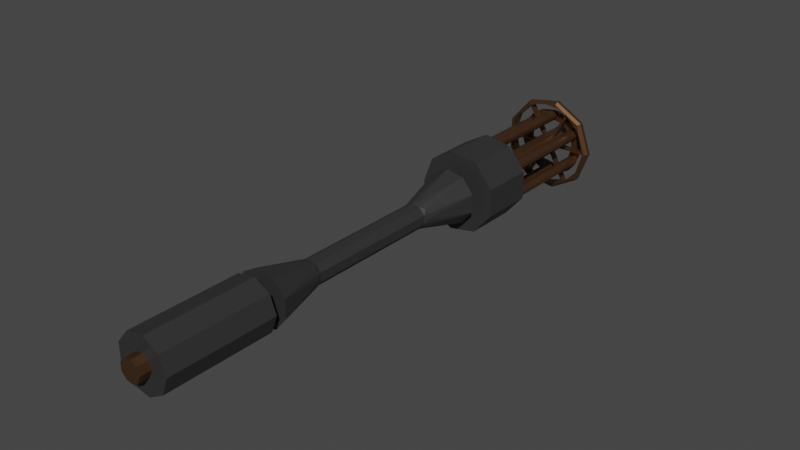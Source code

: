# Source: Weapon-Electric-Barrel.blend  (saved by Blender 2.81.16; exported with 4.5.12 LTS)
import bpy
from mathutils import Matrix  # noqa: F401  (used for matrix-valued properties, if any)

bpy.ops.wm.read_factory_settings(use_empty=True)
scene = bpy.context.scene
scene.name = 'Scene'

# ---- collections
col_collection = bpy.data.collections.new('Collection'); scene.collection.children.link(col_collection)

# ---- materials (node trees are filled in below, after node groups)
mat_copper_part = bpy.data.materials.new('Copper part')
mat_copper_part.alpha_threshold = 0.0
mat_copper_part.use_transparent_shadow = False
mat_copper_part.line_color = (0.0, 0.0, 0.0, 1.0)
mat_outer_layer_metal = bpy.data.materials.new('Outer layer metal')
mat_outer_layer_metal.use_transparent_shadow = False

# ---- material node trees
mat_copper_part.use_nodes = True; mat_copper_part.node_tree.nodes.clear()
_N = mat_copper_part.node_tree.nodes; _L = mat_copper_part.node_tree.links
n0 = _N.new('ShaderNodeOutputMaterial'); n0.name = 'Material Output'; n0.location = (300, 300)
n1 = _N.new('ShaderNodeBsdfPrincipled'); n1.name = 'Principled BSDF'; n1.location = (10, 300)
n1.distribution = 'GGX'
n1.subsurface_method = 'BURLEY'
n1.inputs[0].default_value = (0.1559, 0.07819, 0.03689, 1.0)
n1.inputs[1].default_value = 0.8
n1.inputs[2].default_value = 0.4
n1.inputs[3].default_value = 1.45
n1.inputs[27].default_value = (0.0, 0.0, 0.0, 1.0)
n1.inputs[28].default_value = 1.0
_L.new(n1.outputs[0], n0.inputs[0])
n0.is_active_output = True
mat_outer_layer_metal.use_nodes = True; mat_outer_layer_metal.node_tree.nodes.clear()
_N = mat_outer_layer_metal.node_tree.nodes; _L = mat_outer_layer_metal.node_tree.links
n0 = _N.new('ShaderNodeOutputMaterial'); n0.name = 'Material Output'; n0.location = (300, 300)
n1 = _N.new('ShaderNodeBsdfPrincipled'); n1.name = 'Principled BSDF'; n1.location = (10, 300)
n1.distribution = 'GGX'
n1.subsurface_method = 'BURLEY'
n1.inputs[0].default_value = (0.0291, 0.0291, 0.0291, 1.0)
n1.inputs[3].default_value = 1.45
n1.inputs[27].default_value = (0.0, 0.0, 0.0, 1.0)
n1.inputs[28].default_value = 1.0
_L.new(n1.outputs[0], n0.inputs[0])
n0.is_active_output = True

# ---- world
world_world = bpy.data.worlds.new('World'); scene.world = world_world
world_world.use_nodes = True; world_world.node_tree.nodes.clear()
_N = world_world.node_tree.nodes; _L = world_world.node_tree.links
n0 = _N.new('ShaderNodeOutputWorld'); n0.name = 'World Output'; n0.location = (300, 300)
n1 = _N.new('ShaderNodeBackground'); n1.name = 'Background'; n1.location = (10, 300)
n1.inputs[0].default_value = (0.05088, 0.05088, 0.05088, 1.0)
_L.new(n1.outputs[0], n0.inputs[0])
n0.is_active_output = True
world_world.color = (0.05088, 0.05088, 0.05088)
world_world.use_sun_shadow = False
world_world.sun_shadow_jitter_overblur = 0.0

# ---- meshes
me_weapon_electric_barrel = bpy.data.meshes.new('Weapon-Electric-Barrel')
me_weapon_electric_barrel.from_pydata([(0.03878, 0.09217, -3.925), (0.1891, 0.3525, -3.925), (0.04634, 0.08862, -3.925), (0.1964, 0.3485, -3.925), (0.05357, 0.08444, -3.925), (0.2036, 0.3443, -3.925), (0.2107, 0.34, -3.925), (0.06043, 0.07967, -3.925), (0.2107, 0.34, -3.875), (0.06043, 0.07967, -3.875), (0.05357, 0.08444, -3.875), (0.2036, 0.3443, -3.875), (0.1964, 0.3485, -3.875), (0.04634, 0.08862, -3.875), (0.1891, 0.3525, -3.875), (0.03878, 0.09217, -3.875), (-0.06043, 0.07967, -3.925), (-0.2107, 0.34, -3.925), (-0.05357, 0.08444, -3.925), (-0.2036, 0.3443, -3.925), (-0.04634, 0.08862, -3.925), (-0.1964, 0.3485, -3.925), (-0.1891, 0.3525, -3.925), (-0.03878, 0.09217, -3.925), (-0.1891, 0.3525, -3.875), (-0.03878, 0.09217, -3.875), (-0.04634, 0.08862, -3.875), (-0.1964, 0.3485, -3.875), (-0.2036, 0.3443, -3.875), (-0.05357, 0.08444, -3.875), (-0.2107, 0.34, -3.875), (-0.06043, 0.07967, -3.875), (-0.09922, -0.0125, -3.925), (-0.3998, -0.0125, -3.925), (-0.09991, -0.004176, -3.925), (-0.4, -0.004167, -3.925), (-0.09991, 0.004176, -3.925), (-0.4, 0.004167, -3.925), (-0.3998, 0.0125, -3.925), (-0.09922, 0.0125, -3.925), (-0.3998, 0.0125, -3.875), (-0.09922, 0.0125, -3.875), (-0.09991, 0.004176, -3.875), (-0.4, 0.004167, -3.875), (-0.4, -0.004167, -3.875), (-0.09991, -0.004176, -3.875), (-0.3998, -0.0125, -3.875), (-0.09922, -0.0125, -3.875), (-0.03878, -0.09217, -3.925), (-0.1891, -0.3525, -3.925), (-0.04634, -0.08862, -3.925), (-0.1964, -0.3485, -3.925), (-0.05357, -0.08444, -3.925), (-0.2036, -0.3443, -3.925), (-0.2107, -0.34, -3.925), (-0.06043, -0.07967, -3.925), (-0.2107, -0.34, -3.875), (-0.06043, -0.07967, -3.875), (-0.05357, -0.08444, -3.875), (-0.2036, -0.3443, -3.875), (-0.1964, -0.3485, -3.875), (-0.04634, -0.08862, -3.875), (-0.1891, -0.3525, -3.875), (-0.03878, -0.09217, -3.875), (0.06043, -0.07967, -3.925), (0.2107, -0.34, -3.925), (0.05357, -0.08444, -3.925), (0.2036, -0.3443, -3.925), (0.04634, -0.08862, -3.925), (0.1964, -0.3485, -3.925), (0.1891, -0.3525, -3.925), (0.03878, -0.09217, -3.925), (0.1891, -0.3525, -3.875), (0.03878, -0.09217, -3.875), (0.04634, -0.08862, -3.875), (0.1964, -0.3485, -3.875), (0.2036, -0.3443, -3.875), (0.05357, -0.08444, -3.875), (0.2107, -0.34, -3.875), (0.06043, -0.07967, -3.875), (0.09922, 0.0125, -3.875), (0.09991, 0.004176, -3.875), (0.3998, 0.0125, -3.875), (0.4, 0.004167, -3.875), (0.09991, -0.004176, -3.875), (0.4, -0.004167, -3.875), (0.3998, -0.0125, -3.875), (0.09922, -0.0125, -3.875), (0.09922, -0.0125, -3.925), (0.3998, -0.0125, -3.925), (0.09991, -0.004176, -3.925), (0.4, -0.004167, -3.925), (0.4, 0.004167, -3.925), (0.09991, 0.004176, -3.925), (0.3998, 0.0125, -3.925), (0.09922, 0.0125, -3.925), (-0.04911, 0.397, -3.85), (0.0, 0.4, -3.85), (0.0738, 0.4185, -3.857), (0.09748, 0.3879, -3.85), (0.1891, 0.3525, -3.85), (0.2, 0.3464, -3.85), (0.3256, 0.2732, -3.857), (0.3424, 0.2873, -3.883), (0.447, 0.0, -3.883), (0.447, 0.0, -3.917), (0.3424, -0.2873, -3.917), (0.3256, -0.2732, -3.943), (0.0738, -0.4185, -3.943), (0.2, -0.3464, -3.95), (0.1891, -0.3525, -3.95), (0.0, -0.4, -3.95), (-0.2125, -0.3681, -3.943), (-0.1891, -0.3525, -3.95), (-0.2, -0.3464, -3.95), (-0.2107, -0.34, -3.95), (-0.3464, -0.2, -3.95), (-0.3994, -0.1454, -3.943), (-0.3998, -0.0125, -3.95), (-0.4, 0.0, -3.95), (-0.3994, 0.1454, -3.943), (-0.3998, 0.0125, -3.95), (-0.3464, 0.2, -3.95), (-0.2125, 0.3681, -3.943), (-0.2107, 0.34, -3.95), (-0.2, 0.3464, -3.95), (-0.1891, 0.3525, -3.95), (-0.1444, 0.373, -3.95), (-0.09748, 0.3879, -3.95), (-0.04911, 0.397, -3.95), (0.0738, 0.4185, -3.943), (0.0, 0.4, -3.95), (0.09748, 0.3879, -3.95), (0.1891, 0.3525, -3.95), (0.2, 0.3464, -3.95), (0.3256, 0.2732, -3.943), (0.2107, 0.34, -3.95), (0.3464, 0.2, -3.95), (0.425, 0.0, -3.943), (0.3998, 0.0125, -3.95), (0.4, 0.0, -3.95), (0.3998, -0.0125, -3.95), (0.3464, -0.2, -3.95), (0.2107, -0.34, -3.95), (0.2107, 0.34, -3.85), (0.3464, 0.2, -3.85), (0.425, 0.0, -3.857), (0.3998, 0.0125, -3.85), (0.4, 0.0, -3.85), (0.3998, -0.0125, -3.85), (0.3464, -0.2, -3.85), (0.3256, -0.2732, -3.857), (0.2107, -0.34, -3.85), (0.2, -0.3464, -3.85), (0.0738, -0.4185, -3.857), (0.1891, -0.3525, -3.85), (0.0, -0.4, -3.85), (-0.2125, -0.3681, -3.857), (-0.1891, -0.3525, -3.85), (-0.2, -0.3464, -3.85), (-0.2107, -0.34, -3.85), (-0.3464, -0.2, -3.85), (-0.3994, -0.1454, -3.857), (-0.3998, -0.0125, -3.85), (-0.4, 0.0, -3.85), (-0.3994, 0.1454, -3.857), (-0.3998, 0.0125, -3.85), (-0.3464, 0.2, -3.85), (-0.2125, 0.3681, -3.857), (-0.2107, 0.34, -3.85), (-0.2, 0.3464, -3.85), (-0.1891, 0.3525, -3.85), (-0.1444, 0.373, -3.85), (-0.09748, 0.3879, -3.85), (0.07762, 0.4402, -3.883), (0.3424, 0.2873, -3.917), (0.3424, -0.2873, -3.883), (0.07762, -0.4402, -3.917), (0.07762, 0.4402, -3.917), (-0.2235, 0.3871, -3.883), (-0.2235, 0.3871, -3.917), (-0.42, 0.1529, -3.883), (-0.42, 0.1529, -3.917), (-0.42, -0.1529, -3.883), (-0.42, -0.1529, -3.917), (-0.2235, -0.3871, -3.883), (-0.2235, -0.3871, -3.917), (0.07762, -0.4402, -3.883), (-0.001879, -0.001577, -4.4), (-0.1, 0.0, -4.2), (-0.002453, 0.0, -4.4), (-0.0766, 0.06428, -4.2), (-0.001879, 0.001577, -4.4), (-0.01736, 0.09848, -4.2), (-0.000426, 0.002416, -4.4), (0.05, 0.0866, -4.2), (0.001227, 0.002125, -4.4), (0.09397, 0.0342, -4.2), (0.002306, 0.0008391, -4.4), (0.09397, -0.0342, -4.2), (0.002306, -0.0008391, -4.4), (0.05, -0.0866, -4.2), (0.001227, -0.002125, -4.4), (-0.01736, -0.09848, -4.2), (-0.000426, -0.002416, -4.4), (-0.0766, -0.06428, -4.2), (-0.01736, 0.09848, -2.95), (0.05, 0.0866, -2.95), (0.09397, 0.0342, -2.95), (-0.0766, 0.06428, -2.95), (-0.0766, -0.06428, -2.95), (-0.1, 0.0, -2.95), (-0.01736, -0.09848, -2.95), (0.09397, -0.0342, -2.95), (0.05, -0.0866, -2.95), (0.1884, -0.1427, -3.95), (0.1882, -0.1375, -2.95), (0.1949, -0.1125, -3.95), (0.1999, -0.1054, -2.95), (0.2178, -0.09182, -3.95), (0.2295, -0.08826, -2.95), (0.2486, -0.08859, -3.95), (0.2632, -0.0942, -2.95), (0.2753, -0.104, -3.95), (0.2851, -0.1204, -2.95), (0.2879, -0.1323, -3.95), (0.2851, -0.1546, -2.95), (0.2815, -0.1625, -3.95), (0.2632, -0.1808, -2.95), (0.2585, -0.1832, -3.95), (0.2295, -0.1867, -2.95), (0.2278, -0.1864, -3.95), (0.1999, -0.1696, -2.95), (0.201, -0.171, -3.95), (-0.02939, -0.2345, -3.95), (-0.008682, -0.2258, -2.95), (0.0, -0.225, -3.95), (0.025, -0.2317, -2.95), (0.02939, -0.2345, -3.95), (0.04698, -0.2579, -2.95), (0.04755, -0.2595, -3.95), (0.04698, -0.2921, -2.95), (0.04755, -0.2905, -3.95), (0.02939, -0.3155, -3.95), (0.025, -0.3183, -2.95), (0.0, -0.325, -3.95), (-0.008682, -0.3242, -2.95), (-0.02939, -0.3155, -3.95), (-0.0383, -0.3071, -2.95), (-0.04755, -0.2905, -3.95), (-0.05, -0.275, -2.95), (-0.04755, -0.2595, -3.95), (-0.0383, -0.2429, -2.95), (-0.2879, 0.1323, -3.95), (-0.2882, 0.1375, -2.95), (-0.2815, 0.1625, -3.95), (-0.2765, 0.1696, -2.95), (-0.2585, 0.1832, -3.95), (-0.2468, 0.1867, -2.95), (-0.2278, 0.1864, -3.95), (-0.2132, 0.1808, -2.95), (-0.201, 0.171, -3.95), (-0.1912, 0.1546, -2.95), (-0.1884, 0.1427, -3.95), (-0.1912, 0.1204, -2.95), (-0.1949, 0.1125, -3.95), (-0.2132, 0.0942, -2.95), (-0.2178, 0.09182, -3.95), (-0.2468, 0.08826, -2.95), (-0.2486, 0.08859, -3.95), (-0.2765, 0.1054, -2.95), (-0.2753, 0.104, -3.95), (0.2585, 0.1832, -3.95), (0.2632, 0.1808, -2.95), (0.2815, 0.1625, -3.95), (0.2851, 0.1546, -2.95), (0.2879, 0.1323, -3.95), (0.2851, 0.1204, -2.95), (0.2753, 0.104, -3.95), (0.2632, 0.0942, -2.95), (0.2486, 0.08859, -3.95), (0.2295, 0.08826, -2.95), (0.2178, 0.09182, -3.95), (0.1999, 0.1054, -2.95), (0.1949, 0.1125, -3.95), (0.1882, 0.1375, -2.95), (0.1884, 0.1427, -3.95), (0.1999, 0.1696, -2.95), (0.201, 0.171, -3.95), (0.2295, 0.1867, -2.95), (0.2278, 0.1864, -3.95), (-0.2178, -0.09182, -3.95), (-0.2132, -0.0942, -2.95), (-0.1949, -0.1125, -3.95), (-0.1912, -0.1204, -2.95), (-0.1884, -0.1427, -3.95), (-0.1912, -0.1546, -2.95), (-0.201, -0.171, -3.95), (-0.2132, -0.1808, -2.95), (-0.2278, -0.1864, -3.95), (-0.2468, -0.1867, -2.95), (-0.2585, -0.1832, -3.95), (-0.2765, -0.1696, -2.95), (-0.2815, -0.1625, -3.95), (-0.2882, -0.1375, -2.95), (-0.2879, -0.1323, -3.95), (-0.2765, -0.1054, -2.95), (-0.2753, -0.104, -3.95), (-0.2468, -0.08826, -2.95), (-0.2486, -0.08859, -3.95), (-0.02939, 0.3155, -3.95), (-0.008682, 0.3242, -2.95), (0.0, 0.325, -3.95), (0.025, 0.3183, -2.95), (0.02939, 0.3155, -3.95), (0.04698, 0.2921, -2.95), (0.04755, 0.2905, -3.95), (0.04698, 0.2579, -2.95), (0.04755, 0.2595, -3.95), (0.02939, 0.2345, -3.95), (0.025, 0.2317, -2.95), (0.0, 0.225, -3.95), (-0.008682, 0.2258, -2.95), (-0.02939, 0.2345, -3.95), (-0.0383, 0.2429, -2.95), (-0.04755, 0.2595, -3.95), (-0.05, 0.275, -2.95), (-0.04755, 0.2905, -3.95), (-0.0383, 0.3071, -2.95), (0.07695, -0.2114, -3.95), (0.1112, -0.3054, -3.95), (0.1446, -0.1724, -3.95), (0.2089, -0.249, -3.95), (-0.2089, 0.249, -3.95), (-0.1446, 0.1724, -3.95), (-0.07695, 0.2114, -3.95), (-0.1112, 0.3054, -3.95), (0.3201, 0.05644, -3.95), (0.2216, 0.03907, -3.95), (0.3201, -0.05644, -3.95), (0.2216, -0.03907, -3.95), (0.1446, 0.1724, -3.95), (0.2089, 0.249, -3.95), (0.1112, 0.3054, -3.95), (0.07695, 0.2114, -3.95), (-0.1446, -0.1724, -3.95), (-0.2089, -0.249, -3.95), (-0.1112, -0.3054, -3.95), (-0.07695, -0.2114, -3.95), (-0.3201, -0.05644, -3.95), (-0.2216, -0.03907, -3.95), (-0.2216, 0.03907, -3.95), (-0.3201, 0.05644, -3.95), (-0.2873, 0.241, -2.45), (-0.375, 0.0, -2.45), (-0.1, 0.0, -2.45), (-0.2873, -0.241, -2.45), (-0.0766, -0.06428, -2.45), (-0.06512, -0.3693, -2.45), (-0.01736, -0.09848, -2.45), (0.05, -0.0866, -2.45), (0.1875, -0.3248, -2.45), (0.09397, -0.0342, -2.45), (0.3524, -0.1283, -2.45), (0.09397, 0.0342, -2.45), (0.3524, 0.1283, -2.45), (0.1875, 0.3248, -2.45), (0.05, 0.0866, -2.45), (-0.06512, 0.3693, -2.45), (-0.01736, 0.09848, -2.45), (-0.0766, 0.06428, -2.45), (-0.2873, -0.241, -2.95), (-0.375, 0.0, -2.95), (-0.2873, 0.241, -2.95), (-0.06512, 0.3693, -2.95), (0.1875, 0.3248, -2.95), (0.3524, 0.1283, -2.95), (0.3524, -0.1283, -2.95), (0.1875, -0.3248, -2.95), (-0.06512, -0.3693, -2.95), (-0.1, 0.0, -2.35), (-0.0766, 0.06428, -2.35), (-0.01736, 0.09848, -2.35), (0.05, 0.0866, -2.35), (0.09397, 0.0342, -2.35), (0.09397, -0.0342, -2.35), (0.05, -0.0866, -2.35), (-0.01736, -0.09848, -2.35), (-0.0766, -0.06428, -2.35), (-0.1915, -0.1607, -2.35), (-0.1175, -0.04275, -1.883), (-0.25, 0.0, -2.35), (-0.116, 0.0, -1.85), (-0.1175, 0.04275, -1.883), (-0.08888, 0.07458, -1.85), (-0.1915, 0.1607, -2.35), (-0.0625, 0.1083, -1.883), (-0.04341, 0.2462, -2.35), (-0.02015, 0.1143, -1.85), (0.02171, 0.1231, -1.883), (0.05801, 0.1005, -1.85), (0.125, 0.2165, -2.35), (0.09576, 0.08035, -1.883), (0.2349, 0.08551, -2.35), (0.109, 0.03968, -1.85), (0.125, 0.0, -1.883), (0.109, -0.03968, -1.85), (0.2349, -0.08551, -2.35), (0.09576, -0.08035, -1.883), (0.125, -0.2165, -2.35), (0.05801, -0.1005, -1.85), (0.02171, -0.1231, -1.883), (-0.02015, -0.1143, -1.85), (-0.04341, -0.2462, -2.35), (-0.0625, -0.1083, -1.883), (-0.08888, -0.07458, -1.85), (-0.116, 0.0, -0.6), (-0.08888, 0.07458, -0.6), (-0.02015, 0.1143, -0.6), (0.05801, 0.1005, -0.6), (0.109, 0.03968, -0.6), (0.109, -0.03968, -0.6), (0.05801, -0.1005, -0.6), (-0.02015, -0.1143, -0.6), (-0.08888, -0.07458, -0.6), (-0.1915, 0.1607, -0.1), (-0.25, 0.0, -0.1), (-0.1, 0.0, -0.1), (-0.1915, -0.1607, -0.1), (-0.0766, -0.06428, -0.1), (-0.04341, -0.2462, -0.1), (-0.01736, -0.09848, -0.1), (0.05, -0.0866, -0.1), (0.125, -0.2165, -0.1), (0.09397, -0.0342, -0.1), (0.2349, -0.08551, -0.1), (0.09397, 0.0342, -0.1), (0.2349, 0.08551, -0.1), (0.125, 0.2165, -0.1), (0.05, 0.0866, -0.1), (-0.04341, 0.2462, -0.1), (-0.01736, 0.09848, -0.1), (-0.0766, 0.06428, -0.1), (-0.1175, -0.04275, -0.5665), (-0.1175, 0.04275, -0.5665), (-0.0625, 0.1083, -0.5665), (0.02171, 0.1231, -0.5665), (0.09576, 0.08035, -0.5665), (0.125, 0.0, -0.5665), (0.09576, -0.08035, -0.5665), (0.02171, -0.1231, -0.5665), (-0.0625, -0.1083, -0.5665), (-0.1, 0.0, 0.0), (-0.0766, 0.06428, 0.0), (-0.01736, 0.09848, 0.0), (0.05, 0.0866, 0.0), (0.09397, 0.0342, 0.0), (0.09397, -0.0342, 0.0), (0.05, -0.0866, 0.0), (-0.01736, -0.09848, 0.0), (-0.0766, -0.06428, 0.0), (0.0766, -0.06428, 1.1), (0.1, 0.0, 1.0), (0.1, 0.0, 1.1), (0.0766, 0.06428, 1.0), (0.0766, 0.06428, 1.1), (0.01736, 0.09848, 1.0), (0.01736, 0.09848, 1.1), (-0.05, 0.0866, 1.0), (-0.05, 0.0866, 1.1), (-0.09397, 0.0342, 1.0), (-0.09397, 0.0342, 1.1), (-0.09397, -0.0342, 1.0), (-0.09397, -0.0342, 1.1), (-0.05, -0.0866, 1.0), (-0.05, -0.0866, 1.1), (0.01736, -0.09848, 1.0), (0.01736, -0.09848, 1.1), (0.0766, -0.06428, 1.0), (0.1915, -0.1607, 1.0), (0.25, 0.0, 0.0), (0.25, 0.0, 1.0), (0.1915, 0.1607, 0.0), (0.1915, 0.1607, 1.0), (0.04341, 0.2462, 0.0), (0.04341, 0.2462, 1.0), (-0.125, 0.2165, 0.0), (-0.125, 0.2165, 1.0), (-0.2349, 0.08551, 0.0), (-0.2349, 0.08551, 1.0), (-0.2349, -0.08551, 0.0), (-0.2349, -0.08551, 1.0), (-0.125, -0.2165, 0.0), (-0.125, -0.2165, 1.0), (0.04341, -0.2462, 0.0), (0.04341, -0.2462, 1.0), (0.1915, -0.1607, 0.0), (0.05591, 0.3171, -3.967), (-0.161, 0.2788, -3.967), (-0.3026, 0.1101, -3.967), (-0.3026, -0.1101, -3.967), (-0.161, -0.2788, -3.967), (0.05591, -0.3171, -3.967), (0.2467, -0.207, -3.967), (0.322, 0.0, -3.967), (0.2467, 0.207, -3.967), (0.1813, 0.1521, -3.982), (0.0411, 0.2331, -3.982), (-0.1183, 0.205, -3.982), (-0.2224, 0.08096, -3.982), (-0.2224, -0.08096, -3.982), (-0.1183, -0.205, -3.982), (0.0411, -0.2331, -3.982), (0.1813, -0.1521, -3.982), (0.2367, 0.0, -3.982), (0.3, 0.0, -3.993), (0.2298, 0.1928, -3.993), (0.05209, 0.2954, -3.993), (-0.15, 0.2598, -3.993), (-0.2819, 0.1026, -3.993), (-0.2819, -0.1026, -3.993), (-0.15, -0.2598, -3.993), (0.05209, -0.2954, -3.993), (0.2298, -0.1928, -3.993), (0.2663, 0.0, -3.999), (0.204, 0.1712, -3.999), (0.04625, 0.2623, -3.999), (-0.1332, 0.2306, -3.999), (-0.2503, 0.09109, -3.999), (-0.2503, -0.09109, -3.999), (-0.1332, -0.2306, -3.999), (0.04625, -0.2623, -3.999), (0.204, -0.1712, -3.999)], [], [(0, 1, 2), (2, 1, 3), (2, 3, 4), (4, 3, 5), (4, 5, 6), (6, 7, 4), (6, 8, 7), (7, 8, 9), (9, 8, 10), (10, 8, 11), (10, 11, 12), (10, 12, 13), (13, 12, 14), (13, 14, 15), (14, 1, 15), (15, 1, 0), (16, 17, 18), (18, 17, 19), (18, 19, 20), (20, 19, 21), (20, 21, 22), (22, 23, 20), (22, 24, 23), (23, 24, 25), (25, 24, 26), (26, 24, 27), (26, 27, 28), (26, 28, 29), (29, 28, 30), (29, 30, 31), (30, 17, 31), (31, 17, 16), (32, 33, 34), (34, 33, 35), (34, 35, 36), (36, 35, 37), (36, 37, 38), (38, 39, 36), (38, 40, 39), (39, 40, 41), (41, 40, 42), (42, 40, 43), (42, 43, 44), (42, 44, 45), (45, 44, 46), (45, 46, 47), (46, 33, 47), (47, 33, 32), (48, 49, 50), (50, 49, 51), (50, 51, 52), (52, 51, 53), (52, 53, 54), (54, 55, 52), (54, 56, 55), (55, 56, 57), (57, 56, 58), (58, 56, 59), (58, 59, 60), (58, 60, 61), (61, 60, 62), (61, 62, 63), (62, 49, 63), (63, 49, 48), (64, 65, 66), (66, 65, 67), (66, 67, 68), (68, 67, 69), (68, 69, 70), (70, 71, 68), (70, 72, 71), (71, 72, 73), (73, 72, 74), (74, 72, 75), (74, 75, 76), (74, 76, 77), (77, 76, 78), (77, 78, 79), (78, 65, 79), (79, 65, 64), (80, 81, 82), (82, 81, 83), (83, 81, 84), (83, 84, 85), (85, 84, 86), (86, 84, 87), (87, 88, 86), (86, 88, 89), (88, 90, 89), (89, 90, 91), (91, 90, 92), (92, 90, 93), (92, 93, 94), (94, 93, 95), (95, 80, 94), (94, 80, 82), (96, 97, 98), (98, 97, 99), (98, 99, 100), (100, 101, 98), (98, 101, 102), (98, 102, 103), (103, 102, 104), (103, 104, 105), (105, 104, 106), (105, 106, 107), (107, 106, 108), (107, 108, 109), (109, 108, 110), (110, 108, 111), (111, 108, 112), (111, 112, 113), (113, 112, 114), (114, 112, 115), (115, 112, 116), (116, 112, 117), (116, 117, 118), (118, 117, 119), (119, 117, 120), (119, 120, 121), (121, 120, 122), (122, 120, 123), (122, 123, 124), (124, 123, 125), (125, 123, 126), (126, 123, 127), (127, 123, 128), (128, 123, 129), (129, 123, 130), (129, 130, 131), (131, 130, 132), (132, 130, 133), (133, 130, 134), (134, 130, 135), (134, 135, 136), (136, 135, 137), (137, 135, 138), (137, 138, 139), (139, 138, 140), (140, 138, 141), (141, 138, 142), (142, 138, 107), (142, 107, 143), (143, 107, 109), (101, 144, 102), (102, 144, 145), (102, 145, 146), (146, 145, 147), (146, 147, 148), (148, 149, 146), (146, 149, 150), (146, 150, 151), (151, 150, 152), (151, 152, 153), (151, 153, 154), (154, 153, 155), (154, 155, 156), (154, 156, 157), (157, 156, 158), (157, 158, 159), (159, 160, 157), (157, 160, 161), (157, 161, 162), (162, 161, 163), (162, 163, 164), (162, 164, 165), (165, 164, 166), (165, 166, 167), (165, 167, 168), (168, 167, 169), (168, 169, 170), (170, 171, 168), (168, 171, 172), (168, 172, 173), (173, 96, 168), (168, 96, 98), (168, 98, 174), (174, 98, 103), (174, 103, 175), (175, 103, 105), (175, 105, 138), (138, 105, 107), (102, 146, 104), (104, 146, 176), (104, 176, 106), (106, 176, 177), (106, 177, 108), (108, 177, 112), (174, 178, 179), (179, 178, 180), (179, 180, 181), (181, 180, 182), (181, 182, 183), (183, 182, 184), (183, 184, 185), (185, 184, 186), (185, 186, 187), (187, 186, 177), (187, 177, 176), (178, 130, 180), (180, 130, 123), (180, 123, 182), (182, 123, 120), (182, 120, 184), (184, 120, 117), (184, 117, 186), (186, 117, 112), (186, 112, 177), (174, 175, 178), (178, 175, 135), (178, 135, 130), (165, 168, 179), (179, 168, 174), (165, 179, 181), (138, 135, 175), (187, 176, 151), (151, 176, 146), (185, 187, 154), (154, 187, 151), (183, 185, 157), (157, 185, 154), (181, 183, 162), (162, 183, 157), (165, 181, 162), (6, 145, 8), (8, 145, 144), (8, 144, 11), (11, 144, 101), (11, 101, 12), (12, 101, 100), (12, 100, 14), (14, 100, 99), (14, 99, 132), (132, 99, 131), (131, 99, 97), (131, 97, 129), (129, 97, 96), (129, 96, 128), (128, 96, 173), (128, 173, 172), (5, 136, 6), (6, 136, 137), (6, 137, 145), (145, 137, 82), (145, 82, 147), (147, 82, 83), (147, 83, 148), (148, 83, 85), (148, 85, 149), (149, 85, 86), (149, 86, 150), (150, 86, 89), (150, 89, 142), (142, 89, 141), (141, 89, 91), (141, 91, 140), (140, 91, 92), (140, 92, 139), (139, 92, 94), (139, 94, 137), (137, 94, 82), (136, 5, 134), (134, 5, 3), (134, 3, 133), (133, 3, 1), (133, 1, 132), (132, 1, 14), (22, 172, 24), (24, 172, 171), (24, 171, 27), (27, 171, 170), (27, 170, 28), (28, 170, 169), (28, 169, 30), (30, 169, 167), (30, 167, 122), (122, 167, 38), (122, 38, 121), (121, 38, 37), (121, 37, 119), (119, 37, 35), (119, 35, 118), (118, 35, 33), (118, 33, 116), (116, 33, 46), (116, 46, 161), (161, 46, 163), (163, 46, 44), (163, 44, 164), (164, 44, 43), (164, 43, 166), (166, 43, 40), (166, 40, 167), (167, 40, 38), (21, 126, 22), (22, 126, 127), (22, 127, 172), (172, 127, 128), (126, 21, 125), (125, 21, 19), (125, 19, 124), (124, 19, 17), (124, 17, 122), (122, 17, 30), (54, 161, 56), (56, 161, 160), (56, 160, 59), (59, 160, 159), (59, 159, 60), (60, 159, 158), (60, 158, 62), (62, 158, 156), (62, 156, 111), (111, 156, 70), (111, 70, 110), (110, 70, 69), (110, 69, 109), (109, 69, 67), (109, 67, 143), (143, 67, 65), (143, 65, 142), (142, 65, 78), (142, 78, 150), (150, 78, 152), (152, 78, 76), (152, 76, 153), (153, 76, 75), (153, 75, 155), (155, 75, 72), (155, 72, 156), (156, 72, 70), (53, 115, 54), (54, 115, 116), (54, 116, 161), (115, 53, 114), (114, 53, 51), (114, 51, 113), (113, 51, 49), (113, 49, 111), (111, 49, 62), (188, 189, 190), (190, 189, 191), (190, 191, 192), (192, 191, 193), (192, 193, 194), (194, 193, 195), (194, 195, 196), (196, 195, 197), (196, 197, 198), (198, 197, 199), (198, 199, 200), (200, 199, 201), (200, 201, 202), (202, 201, 203), (202, 203, 204), (204, 203, 205), (204, 205, 188), (188, 205, 189), (190, 192, 188), (188, 192, 204), (204, 192, 194), (204, 194, 202), (202, 194, 196), (202, 196, 200), (200, 196, 198), (9, 197, 7), (7, 197, 195), (7, 195, 4), (4, 195, 2), (2, 195, 0), (0, 195, 193), (0, 193, 15), (15, 193, 206), (15, 206, 207), (10, 207, 9), (9, 207, 208), (9, 208, 197), (197, 208, 80), (197, 80, 95), (10, 13, 207), (207, 13, 15), (20, 23, 193), (193, 23, 25), (193, 25, 206), (206, 25, 26), (206, 26, 29), (206, 29, 209), (209, 29, 31), (209, 31, 191), (191, 31, 16), (191, 16, 18), (18, 20, 191), (191, 20, 193), (41, 191, 39), (39, 191, 189), (39, 189, 36), (36, 189, 34), (34, 189, 32), (32, 189, 205), (32, 205, 47), (47, 205, 210), (47, 210, 211), (42, 211, 41), (41, 211, 209), (41, 209, 191), (42, 45, 211), (211, 45, 47), (52, 55, 205), (205, 55, 57), (205, 57, 210), (210, 57, 58), (210, 58, 61), (210, 61, 212), (212, 61, 63), (212, 63, 203), (203, 63, 48), (203, 48, 50), (50, 52, 203), (203, 52, 205), (73, 203, 71), (71, 203, 201), (71, 201, 68), (68, 201, 66), (66, 201, 64), (64, 201, 199), (64, 199, 79), (79, 199, 213), (79, 213, 214), (74, 214, 73), (73, 214, 212), (73, 212, 203), (74, 77, 214), (214, 77, 79), (90, 88, 199), (199, 88, 87), (199, 87, 213), (213, 87, 84), (213, 84, 81), (213, 81, 208), (208, 81, 80), (95, 93, 197), (197, 93, 90), (197, 90, 199), (215, 216, 217), (217, 216, 218), (217, 218, 219), (219, 218, 220), (219, 220, 221), (221, 220, 222), (221, 222, 223), (223, 222, 224), (223, 224, 225), (225, 224, 226), (225, 226, 227), (227, 226, 228), (227, 228, 229), (229, 228, 230), (229, 230, 231), (231, 230, 232), (231, 232, 233), (233, 232, 215), (215, 232, 216), (234, 235, 236), (236, 235, 237), (236, 237, 238), (238, 237, 239), (238, 239, 240), (240, 239, 241), (240, 241, 242), (242, 241, 243), (243, 241, 244), (243, 244, 245), (245, 244, 246), (245, 246, 247), (247, 246, 248), (247, 248, 249), (249, 248, 250), (249, 250, 251), (251, 250, 252), (251, 252, 234), (234, 252, 235), (253, 254, 255), (255, 254, 256), (255, 256, 257), (257, 256, 258), (257, 258, 259), (259, 258, 260), (259, 260, 261), (261, 260, 262), (261, 262, 263), (263, 262, 264), (263, 264, 265), (265, 264, 266), (265, 266, 267), (267, 266, 268), (267, 268, 269), (269, 268, 270), (269, 270, 271), (271, 270, 253), (253, 270, 254), (272, 273, 274), (274, 273, 275), (274, 275, 276), (276, 275, 277), (276, 277, 278), (278, 277, 279), (278, 279, 280), (280, 279, 281), (280, 281, 282), (282, 281, 283), (282, 283, 284), (284, 283, 285), (284, 285, 286), (286, 285, 287), (286, 287, 288), (288, 287, 289), (288, 289, 290), (290, 289, 272), (272, 289, 273), (291, 292, 293), (293, 292, 294), (293, 294, 295), (295, 294, 296), (295, 296, 297), (297, 296, 298), (297, 298, 299), (299, 298, 300), (299, 300, 301), (301, 300, 302), (301, 302, 303), (303, 302, 304), (303, 304, 305), (305, 304, 306), (305, 306, 307), (307, 306, 308), (307, 308, 309), (309, 308, 291), (291, 308, 292), (310, 311, 312), (312, 311, 313), (312, 313, 314), (314, 313, 315), (314, 315, 316), (316, 315, 317), (316, 317, 318), (318, 317, 319), (319, 317, 320), (319, 320, 321), (321, 320, 322), (321, 322, 323), (323, 322, 324), (323, 324, 325), (325, 324, 326), (325, 326, 327), (327, 326, 328), (327, 328, 310), (310, 328, 311), (236, 238, 329), (329, 238, 240), (329, 240, 330), (330, 240, 242), (330, 242, 243), (243, 245, 330), (329, 330, 331), (331, 330, 332), (331, 332, 233), (233, 332, 231), (231, 332, 229), (229, 332, 227), (233, 215, 331), (331, 215, 217), (255, 257, 333), (333, 257, 259), (333, 259, 261), (333, 261, 334), (334, 261, 263), (334, 263, 265), (334, 335, 333), (333, 335, 336), (336, 335, 325), (336, 325, 327), (321, 323, 335), (335, 323, 325), (327, 310, 336), (336, 310, 312), (274, 276, 337), (337, 276, 278), (337, 278, 280), (337, 280, 338), (338, 280, 282), (338, 282, 284), (337, 338, 339), (339, 338, 340), (339, 340, 221), (221, 340, 219), (219, 340, 217), (221, 223, 339), (339, 223, 225), (339, 225, 227), (284, 286, 341), (341, 286, 288), (341, 288, 342), (342, 288, 290), (342, 290, 272), (272, 274, 342), (342, 343, 341), (341, 343, 344), (344, 343, 318), (344, 318, 319), (312, 314, 343), (343, 314, 316), (343, 316, 318), (319, 321, 344), (293, 295, 345), (345, 295, 297), (345, 297, 346), (346, 297, 299), (346, 299, 301), (301, 303, 346), (346, 347, 345), (345, 347, 348), (348, 347, 251), (348, 251, 234), (245, 247, 347), (347, 247, 249), (347, 249, 251), (234, 236, 348), (303, 305, 349), (349, 305, 307), (349, 307, 309), (349, 309, 350), (350, 309, 291), (350, 291, 293), (350, 351, 349), (349, 351, 352), (352, 351, 269), (352, 269, 271), (265, 267, 351), (351, 267, 269), (271, 253, 352), (352, 253, 255), (353, 354, 355), (355, 354, 356), (355, 356, 357), (357, 356, 358), (357, 358, 359), (359, 358, 360), (360, 358, 361), (360, 361, 362), (362, 361, 363), (362, 363, 364), (364, 363, 365), (364, 365, 366), (364, 366, 367), (367, 366, 368), (367, 368, 369), (369, 368, 370), (370, 368, 353), (370, 353, 355), (371, 354, 372), (372, 354, 353), (372, 353, 373), (373, 353, 368), (373, 368, 374), (374, 368, 366), (374, 366, 375), (375, 366, 365), (375, 365, 376), (376, 365, 363), (376, 363, 377), (377, 363, 361), (377, 361, 378), (378, 361, 358), (378, 358, 379), (379, 358, 356), (379, 356, 371), (371, 356, 354), (210, 292, 211), (211, 292, 266), (211, 266, 209), (209, 266, 264), (209, 264, 262), (212, 252, 210), (210, 252, 296), (210, 296, 294), (214, 237, 212), (212, 237, 235), (212, 235, 252), (237, 214, 216), (216, 214, 213), (216, 213, 218), (218, 213, 220), (220, 213, 281), (220, 281, 222), (222, 281, 279), (222, 279, 377), (377, 279, 376), (376, 279, 277), (376, 277, 275), (213, 208, 281), (281, 208, 283), (283, 208, 285), (285, 208, 207), (285, 207, 320), (320, 207, 206), (320, 206, 322), (322, 206, 324), (324, 206, 209), (324, 209, 262), (302, 371, 304), (304, 371, 372), (304, 372, 306), (306, 372, 308), (308, 372, 268), (308, 268, 292), (292, 268, 266), (302, 300, 371), (371, 300, 298), (371, 298, 379), (379, 298, 250), (379, 250, 248), (298, 296, 250), (250, 296, 252), (294, 292, 210), (275, 273, 376), (376, 273, 375), (375, 273, 289), (375, 289, 287), (375, 287, 317), (317, 287, 285), (317, 285, 320), (270, 372, 254), (254, 372, 373), (254, 373, 256), (256, 373, 258), (258, 373, 260), (260, 373, 374), (260, 374, 326), (326, 374, 328), (328, 374, 311), (311, 374, 313), (313, 374, 375), (313, 375, 315), (315, 375, 317), (270, 268, 372), (324, 262, 326), (326, 262, 260), (248, 246, 379), (379, 246, 244), (379, 244, 378), (378, 244, 241), (378, 241, 239), (237, 216, 239), (239, 216, 232), (239, 232, 378), (378, 232, 230), (378, 230, 228), (378, 228, 377), (377, 228, 226), (377, 226, 224), (224, 222, 377), (357, 380, 355), (355, 380, 381), (355, 381, 370), (370, 381, 382), (370, 382, 369), (369, 382, 383), (369, 383, 367), (367, 383, 384), (367, 384, 364), (364, 384, 385), (364, 385, 362), (362, 385, 386), (362, 386, 360), (360, 386, 387), (360, 387, 359), (359, 387, 388), (359, 388, 357), (357, 388, 380), (389, 390, 391), (391, 390, 392), (391, 392, 393), (393, 392, 394), (393, 394, 395), (395, 394, 396), (395, 396, 397), (397, 396, 398), (397, 398, 399), (399, 398, 400), (399, 400, 401), (401, 400, 402), (401, 402, 403), (403, 402, 404), (403, 404, 405), (405, 404, 406), (405, 406, 407), (407, 406, 408), (407, 408, 409), (409, 408, 410), (409, 410, 411), (411, 410, 412), (411, 412, 413), (413, 412, 414), (413, 414, 389), (389, 414, 415), (389, 415, 390), (390, 415, 392), (413, 409, 411), (407, 403, 405), (401, 397, 399), (395, 391, 393), (394, 398, 396), (400, 404, 402), (406, 410, 408), (412, 415, 414), (388, 389, 380), (380, 389, 391), (380, 391, 395), (389, 388, 413), (413, 388, 387), (413, 387, 386), (413, 386, 409), (409, 386, 385), (409, 385, 407), (407, 385, 384), (407, 384, 403), (403, 384, 401), (401, 384, 383), (401, 383, 397), (397, 383, 382), (397, 382, 381), (397, 381, 395), (395, 381, 380), (415, 416, 392), (392, 416, 417), (392, 417, 394), (394, 417, 418), (394, 418, 398), (398, 418, 419), (398, 419, 400), (400, 419, 420), (400, 420, 404), (404, 420, 421), (404, 421, 406), (406, 421, 422), (406, 422, 410), (410, 422, 423), (410, 423, 412), (412, 423, 424), (412, 424, 415), (415, 424, 416), (425, 426, 427), (427, 426, 428), (427, 428, 429), (429, 428, 430), (429, 430, 431), (431, 430, 432), (432, 430, 433), (432, 433, 434), (434, 433, 435), (434, 435, 436), (436, 435, 437), (436, 437, 438), (436, 438, 439), (439, 438, 440), (439, 440, 441), (441, 440, 442), (442, 440, 425), (442, 425, 427), (424, 443, 416), (416, 443, 426), (416, 426, 444), (444, 426, 425), (444, 425, 417), (417, 425, 445), (417, 445, 418), (418, 445, 440), (418, 440, 446), (446, 440, 438), (446, 438, 419), (419, 438, 447), (419, 447, 420), (420, 447, 437), (420, 437, 448), (448, 437, 435), (448, 435, 421), (421, 435, 449), (421, 449, 422), (422, 449, 433), (422, 433, 450), (450, 433, 430), (450, 430, 423), (423, 430, 451), (423, 451, 424), (424, 451, 428), (424, 428, 443), (443, 428, 426), (423, 422, 450), (421, 420, 448), (419, 418, 446), (417, 416, 444), (425, 440, 445), (438, 437, 447), (435, 433, 449), (430, 428, 451), (429, 452, 427), (427, 452, 453), (427, 453, 442), (442, 453, 454), (442, 454, 441), (441, 454, 455), (441, 455, 439), (439, 455, 456), (439, 456, 436), (436, 456, 457), (436, 457, 434), (434, 457, 458), (434, 458, 432), (432, 458, 459), (432, 459, 431), (431, 459, 460), (431, 460, 429), (429, 460, 452), (461, 462, 463), (463, 462, 464), (463, 464, 465), (465, 464, 466), (465, 466, 467), (467, 466, 468), (467, 468, 469), (469, 468, 470), (469, 470, 471), (471, 470, 472), (471, 472, 473), (473, 472, 474), (473, 474, 475), (475, 474, 476), (475, 476, 477), (477, 476, 478), (477, 478, 461), (461, 478, 462), (463, 465, 461), (461, 465, 477), (477, 465, 467), (477, 467, 475), (475, 467, 469), (475, 469, 473), (473, 469, 471), (479, 480, 481), (481, 480, 482), (481, 482, 483), (483, 482, 484), (483, 484, 485), (485, 484, 486), (485, 486, 487), (487, 486, 488), (487, 488, 489), (489, 488, 490), (489, 490, 491), (491, 490, 492), (491, 492, 493), (493, 492, 494), (493, 494, 495), (495, 494, 496), (495, 496, 479), (479, 496, 480), (478, 479, 462), (462, 479, 481), (462, 481, 483), (479, 478, 495), (495, 478, 476), (495, 476, 474), (495, 474, 493), (493, 474, 472), (493, 472, 491), (491, 472, 470), (491, 470, 489), (489, 470, 487), (487, 470, 468), (487, 468, 485), (485, 468, 466), (485, 466, 464), (485, 464, 483), (483, 464, 462), (460, 490, 452), (452, 490, 488), (452, 488, 453), (453, 488, 486), (453, 486, 454), (454, 486, 484), (454, 484, 455), (455, 484, 482), (455, 482, 456), (456, 482, 480), (456, 480, 457), (457, 480, 496), (457, 496, 458), (458, 496, 494), (458, 494, 459), (459, 494, 492), (459, 492, 460), (460, 492, 490), (343, 497, 312), (312, 497, 498), (312, 498, 336), (336, 498, 333), (333, 498, 499), (333, 499, 255), (255, 499, 352), (352, 499, 500), (352, 500, 349), (349, 500, 303), (303, 500, 501), (303, 501, 346), (346, 501, 347), (347, 501, 502), (347, 502, 245), (245, 502, 330), (330, 502, 503), (330, 503, 332), (332, 503, 227), (227, 503, 504), (227, 504, 339), (339, 504, 337), (337, 504, 505), (337, 505, 274), (274, 505, 342), (342, 505, 497), (342, 497, 343), (338, 284, 506), (506, 284, 341), (506, 341, 507), (507, 341, 344), (507, 344, 321), (507, 321, 508), (508, 321, 335), (508, 335, 334), (508, 334, 509), (509, 334, 265), (509, 265, 351), (509, 351, 510), (510, 351, 350), (510, 350, 293), (510, 293, 511), (511, 293, 345), (511, 345, 348), (511, 348, 512), (512, 348, 236), (512, 236, 329), (512, 329, 513), (513, 329, 331), (513, 331, 217), (513, 217, 514), (514, 217, 340), (514, 340, 338), (514, 338, 506), (504, 515, 505), (505, 515, 516), (505, 516, 497), (497, 516, 517), (497, 517, 498), (498, 517, 518), (498, 518, 499), (499, 518, 519), (499, 519, 500), (500, 519, 520), (500, 520, 501), (501, 520, 521), (501, 521, 502), (502, 521, 522), (502, 522, 503), (503, 522, 523), (503, 523, 504), (504, 523, 515), (515, 524, 516), (516, 524, 525), (516, 525, 517), (517, 525, 526), (517, 526, 518), (518, 526, 527), (518, 527, 519), (519, 527, 528), (519, 528, 520), (520, 528, 529), (520, 529, 521), (521, 529, 530), (521, 530, 522), (522, 530, 531), (522, 531, 523), (523, 531, 532), (523, 532, 515), (515, 532, 524), (524, 514, 525), (525, 514, 506), (525, 506, 526), (526, 506, 507), (526, 507, 527), (527, 507, 508), (527, 508, 528), (528, 508, 509), (528, 509, 529), (529, 509, 510), (529, 510, 530), (530, 510, 511), (530, 511, 531), (531, 511, 512), (531, 512, 532), (532, 512, 513), (532, 513, 524), (524, 513, 514)])
me_weapon_electric_barrel.polygons.foreach_set('material_index', [0, 0, 0, 0, 0, 0, 0, 0, 0, 0, 0, 0, 0, 0, 0, 0, 0, 0, 0, 0, 0, 0, 0, 0, 0, 0, 0, 0, 0, 0, 0, 0, 0, 0, 0, 0, 0, 0, 0, 0, 0, 0, 0, 0, 0, 0, 0, 0, 0, 0, 0, 0, 0, 0, 0, 0, 0, 0, 0, 0, 0, 0, 0, 0, 0, 0, 0, 0, 0, 0, 0, 0, 0, 0, 0, 0, 0, 0, 0, 0, 0, 0, 0, 0, 0, 0, 0, 0, 0, 0, 0, 0, 0, 0, 0, 0, 0, 0, 0, 0, 0, 0, 0, 0, 0, 0, 0, 0, 0, 0, 0, 0, 0, 0, 0, 0, 0, 0, 0, 0, 0, 0, 0, 0, 0, 0, 0, 0, 0, 0, 0, 0, 0, 0, 0, 0, 0, 0, 0, 0, 0, 0, 0, 0, 0, 0, 0, 0, 0, 0, 0, 0, 0, 0, 0, 0, 0, 0, 0, 0, 0, 0, 0, 0, 0, 0, 0, 0, 0, 0, 0, 0, 0, 0, 0, 0, 0, 0, 0, 0, 0, 0, 0, 0, 0, 0, 0, 0, 0, 0, 0, 0, 0, 0, 0, 0, 0, 0, 0, 0, 0, 0, 0, 0, 0, 0, 0, 0, 0, 0, 0, 0, 0, 0, 0, 0, 0, 0, 0, 0, 0, 0, 0, 0, 0, 0, 0, 0, 0, 0, 0, 0, 0, 0, 0, 0, 0, 0, 0, 0, 0, 0, 0, 0, 0, 0, 0, 0, 0, 0, 0, 0, 0, 0, 0, 0, 0, 0, 0, 0, 0, 0, 0, 0, 0, 0, 0, 0, 0, 0, 0, 0, 0, 0, 0, 0, 0, 0, 0, 0, 0, 0, 0, 0, 0, 0, 0, 0, 0, 0, 0, 0, 0, 0, 0, 0, 0, 0, 0, 0, 0, 0, 0, 0, 0, 0, 0, 0, 0, 0, 0, 0, 0, 0, 0, 0, 0, 0, 0, 0, 0, 0, 0, 0, 0, 0, 0, 0, 0, 0, 0, 0, 0, 0, 0, 0, 0, 0, 0, 0, 0, 0, 0, 0, 0, 0, 0, 0, 0, 0, 0, 0, 0, 0, 0, 0, 0, 0, 0, 0, 0, 0, 0, 0, 0, 0, 0, 0, 0, 0, 0, 0, 0, 0, 0, 0, 0, 0, 0, 0, 0, 0, 0, 0, 0, 0, 0, 0, 0, 0, 0, 0, 0, 0, 0, 0, 0, 0, 0, 0, 0, 0, 0, 0, 0, 0, 0, 0, 0, 0, 0, 0, 0, 0, 0, 0, 0, 0, 0, 0, 0, 0, 0, 0, 0, 0, 0, 0, 0, 0, 0, 0, 0, 0, 0, 0, 0, 0, 0, 0, 0, 0, 0, 0, 0, 0, 0, 0, 0, 0, 0, 0, 0, 0, 0, 0, 0, 0, 0, 0, 0, 0, 0, 0, 0, 0, 0, 0, 0, 0, 0, 0, 0, 0, 0, 0, 0, 0, 0, 0, 0, 0, 0, 0, 0, 0, 0, 0, 0, 0, 0, 0, 0, 0, 0, 0, 0, 0, 0, 0, 0, 0, 0, 0, 0, 0, 0, 0, 0, 0, 0, 0, 0, 0, 0, 0, 0, 0, 0, 0, 0, 0, 0, 0, 0, 0, 0, 0, 0, 0, 0, 0, 0, 0, 0, 0, 0, 0, 0, 0, 0, 0, 0, 0, 0, 0, 0, 0, 0, 0, 0, 0, 0, 0, 0, 0, 0, 0, 0, 0, 0, 0, 0, 0, 0, 0, 0, 0, 0, 0, 0, 0, 0, 0, 0, 0, 0, 0, 0, 0, 0, 0, 0, 0, 0, 0, 0, 0, 0, 0, 0, 0, 0, 0, 0, 0, 0, 0, 0, 0, 0, 0, 0, 0, 0, 0, 0, 0, 0, 0, 0, 0, 0, 0, 0, 0, 0, 0, 0, 0, 0, 0, 0, 0, 0, 0, 0, 0, 0, 0, 0, 0, 0, 0, 0, 0, 0, 0, 0, 0, 0, 1, 1, 1, 1, 1, 1, 1, 1, 1, 1, 1, 1, 1, 1, 1, 1, 1, 1, 1, 1, 1, 1, 1, 1, 1, 1, 1, 1, 1, 1, 1, 1, 1, 1, 1, 1, 1, 1, 1, 1, 1, 1, 1, 1, 1, 1, 1, 1, 1, 1, 1, 1, 1, 1, 1, 1, 1, 1, 1, 1, 1, 1, 1, 1, 1, 1, 1, 1, 1, 1, 1, 1, 1, 1, 1, 1, 1, 1, 1, 1, 1, 1, 1, 1, 1, 1, 1, 1, 1, 1, 1, 1, 1, 1, 1, 1, 1, 1, 1, 1, 1, 1, 1, 1, 1, 1, 1, 1, 1, 1, 1, 1, 1, 1, 1, 1, 1, 1, 1, 1, 0, 0, 0, 0, 0, 0, 0, 0, 0, 0, 0, 0, 0, 0, 0, 0, 0, 0, 1, 1, 1, 1, 1, 1, 1, 1, 1, 1, 1, 1, 1, 1, 1, 1, 1, 1, 1, 1, 1, 1, 1, 1, 1, 1, 1, 1, 1, 1, 1, 1, 1, 1, 1, 1, 1, 1, 1, 1, 1, 1, 1, 1, 1, 1, 1, 1, 1, 1, 1, 1, 1, 1, 1, 1, 1, 1, 1, 1, 1, 1, 1, 1, 1, 1, 1, 1, 1, 1, 1, 1, 1, 1, 1, 1, 1, 1, 1, 1, 1, 1, 1, 1, 1, 1, 1, 1, 1, 1, 1, 1, 1, 1, 1, 1, 1, 1, 1, 1, 1, 1, 1, 1, 1, 1, 1, 1, 1, 1, 1, 1, 1, 1, 1, 1, 1, 1, 1, 1, 1, 1, 1, 1, 1, 1, 0, 0, 0, 0, 0, 0, 0, 0, 0, 0, 0, 0, 0, 0, 0, 0, 0, 0, 0, 0, 0, 0, 0, 0, 0, 0, 0, 0, 0, 0, 0, 0, 0, 0, 0, 0, 0, 0, 0, 0, 0, 0, 0, 1, 1, 1, 1, 1, 1, 1, 1, 1, 1, 1, 1, 1, 1, 1, 1, 1, 1, 1, 1, 1, 1, 1, 1, 1, 1, 1, 1, 1, 1, 1, 1, 1, 1, 1, 1, 1, 1, 1, 1, 1, 1, 1, 1, 1, 1, 1, 1, 1, 1, 1, 1, 1, 1, 0, 0, 0, 0, 0, 0, 0, 0, 0, 0, 0, 0, 0, 0, 0, 0, 0, 0, 0, 0, 0, 0, 0, 0, 0, 0, 0, 0, 0, 0, 0, 0, 0, 0, 0, 0, 0, 0, 0, 0, 0, 0, 0, 0, 0, 0, 0, 0, 0, 0, 0, 0, 0, 0, 0, 0, 0, 0, 0, 0, 0, 0, 0, 0, 0, 0, 0, 0, 0, 0, 0, 0, 0, 0, 0, 0, 0, 0, 0, 0, 0, 0, 0, 0, 0, 0, 0, 0, 0, 0, 0, 0, 0, 0, 0, 0, 0, 0, 0, 0, 0, 0, 0, 0, 0, 0, 0, 0])
me_weapon_electric_barrel.materials.append(mat_copper_part)
me_weapon_electric_barrel.materials.append(mat_outer_layer_metal)
me_weapon_electric_barrel.use_remesh_fix_poles = True
me_weapon_electric_barrel.use_remesh_preserve_attributes = False
me_weapon_electric_barrel.use_mirror_vertex_groups = False
me_weapon_electric_barrel.update()

# ---- objects
ob_weapon_electric_barrel = bpy.data.objects.new('Weapon-Electric-Barrel', me_weapon_electric_barrel)

# ---- transforms, parenting, visibility, modifiers, constraints
ob_weapon_electric_barrel.location = (0.0, 0.0, 0.0)
ob_weapon_electric_barrel.rotation_euler = (1.571, -0.0, 0.0)
ob_weapon_electric_barrel.lineart.crease_threshold = 0.0

# ---- collection membership
col_collection.objects.link(ob_weapon_electric_barrel)

# ---- scene / render settings (as saved in the file)
scene.frame_start = 1; scene.frame_end = 250; scene.frame_set(1)
scene.render.engine = 'BLENDER_EEVEE_NEXT'
scene.cycles.use_denoising = False
scene.cycles.samples = 128
scene.cycles.sampling_pattern = 'TABULATED_SOBOL'
scene.cycles.use_adaptive_sampling = False
scene.cycles.use_light_tree = False
scene.view_settings.view_transform = 'Filmic'
bpy.context.view_layer.update()

# ---- added for rendering (the .blend has no active camera and no usable light): camera, sun
cam_auto = bpy.data.cameras.new('AutoCamera')
cam_auto.lens = 50.0
cam_auto.sensor_width = 36.0
cam_auto.clip_end = 1000.0
ob_auto_camera = bpy.data.objects.new('AutoCamera', cam_auto)
scene.collection.objects.link(ob_auto_camera)
ob_auto_camera.location = (5.22906, -4.60869, 4.17246)
ob_auto_camera.rotation_euler = (1.09748, -7.21219e-08, 0.694738)
scene.camera = ob_auto_camera
light_auto_sun = bpy.data.lights.new('AutoSun', 'SUN')
light_auto_sun.energy = 3.0
light_auto_sun.angle = 0.0523599
ob_auto_sun = bpy.data.objects.new('AutoSun', light_auto_sun)
scene.collection.objects.link(ob_auto_sun)
ob_auto_sun.rotation_euler = (0.872665, 0.174533, 0.523599)
bpy.context.view_layer.update()
